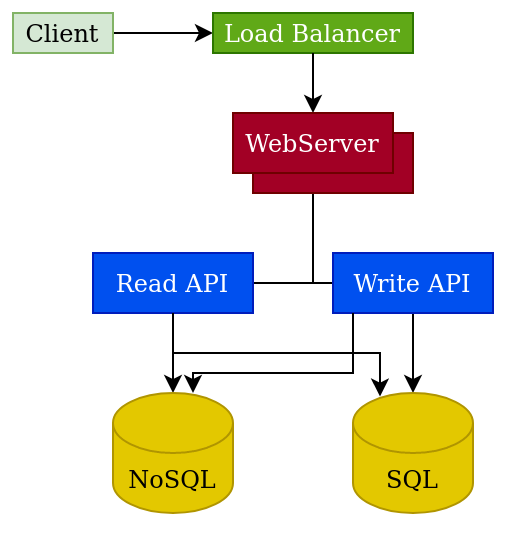

The diagram above was exported from draw.io. Its source (the exported page's mxGraphModel, read from the mxfile embedded in the PNG):
<mxGraphModel dx="458" dy="258" grid="1" gridSize="10" guides="1" tooltips="1" connect="1" arrows="1" fold="1" page="1" pageScale="1" pageWidth="850" pageHeight="1100" math="0" shadow="0">
  <root>
    <mxCell id="0" />
    <mxCell id="1" parent="0" />
    <mxCell id="jRNtpqQnwnaD-FoiCMRD-17" value="" style="edgeStyle=orthogonalEdgeStyle;rounded=0;orthogonalLoop=1;jettySize=auto;html=1;startArrow=classic;startFill=1;endArrow=none;endFill=0;" edge="1" parent="1" source="jRNtpqQnwnaD-FoiCMRD-1" target="jRNtpqQnwnaD-FoiCMRD-9">
      <mxGeometry relative="1" as="geometry" />
    </mxCell>
    <mxCell id="jRNtpqQnwnaD-FoiCMRD-1" value="&lt;div&gt;NoSQL&lt;/div&gt;" style="shape=cylinder3;whiteSpace=wrap;html=1;boundedLbl=1;backgroundOutline=1;size=15;fillColor=#e3c800;strokeColor=#B09500;fontColor=#000000;" vertex="1" parent="1">
      <mxGeometry x="280" y="220" width="60" height="60" as="geometry" />
    </mxCell>
    <mxCell id="jRNtpqQnwnaD-FoiCMRD-18" value="" style="edgeStyle=orthogonalEdgeStyle;rounded=0;orthogonalLoop=1;jettySize=auto;html=1;startArrow=classic;startFill=1;endArrow=none;endFill=0;" edge="1" parent="1" source="jRNtpqQnwnaD-FoiCMRD-2" target="jRNtpqQnwnaD-FoiCMRD-9">
      <mxGeometry relative="1" as="geometry" />
    </mxCell>
    <mxCell id="jRNtpqQnwnaD-FoiCMRD-2" value="&lt;div&gt;SQL&lt;/div&gt;" style="shape=cylinder3;whiteSpace=wrap;html=1;boundedLbl=1;backgroundOutline=1;size=15;fillColor=#e3c800;strokeColor=#B09500;fontColor=#000000;" vertex="1" parent="1">
      <mxGeometry x="400" y="220" width="60" height="60" as="geometry" />
    </mxCell>
    <mxCell id="jRNtpqQnwnaD-FoiCMRD-16" value="" style="edgeStyle=orthogonalEdgeStyle;rounded=0;orthogonalLoop=1;jettySize=auto;html=1;startArrow=classic;startFill=1;endArrow=none;endFill=0;" edge="1" parent="1" source="jRNtpqQnwnaD-FoiCMRD-3" target="jRNtpqQnwnaD-FoiCMRD-14">
      <mxGeometry relative="1" as="geometry" />
    </mxCell>
    <mxCell id="jRNtpqQnwnaD-FoiCMRD-3" value="&lt;div&gt;Load Balancer&lt;/div&gt;" style="rounded=0;whiteSpace=wrap;html=1;fillColor=#60a917;strokeColor=#2D7600;fontColor=#ffffff;" vertex="1" parent="1">
      <mxGeometry x="330" y="30" width="100" height="20" as="geometry" />
    </mxCell>
    <mxCell id="jRNtpqQnwnaD-FoiCMRD-4" value="" style="rounded=0;whiteSpace=wrap;html=1;fillColor=#a20025;strokeColor=#6F0000;fontColor=#ffffff;" vertex="1" parent="1">
      <mxGeometry x="350" y="90" width="80" height="30" as="geometry" />
    </mxCell>
    <mxCell id="jRNtpqQnwnaD-FoiCMRD-5" value="&lt;div&gt;Read API&lt;/div&gt;" style="rounded=0;whiteSpace=wrap;html=1;fillColor=#0050ef;strokeColor=#001DBC;fontColor=#ffffff;" vertex="1" parent="1">
      <mxGeometry x="270" y="150" width="80" height="30" as="geometry" />
    </mxCell>
    <mxCell id="jRNtpqQnwnaD-FoiCMRD-7" value="&lt;div&gt;Write API&lt;/div&gt;" style="rounded=0;whiteSpace=wrap;html=1;fillColor=#0050ef;strokeColor=#001DBC;fontColor=#ffffff;" vertex="1" parent="1">
      <mxGeometry x="390" y="150" width="80" height="30" as="geometry" />
    </mxCell>
    <mxCell id="jRNtpqQnwnaD-FoiCMRD-13" value="" style="edgeStyle=orthogonalEdgeStyle;rounded=0;orthogonalLoop=1;jettySize=auto;html=1;endArrow=none;endFill=0;startArrow=classic;startFill=1;" edge="1" parent="1" source="jRNtpqQnwnaD-FoiCMRD-9" target="jRNtpqQnwnaD-FoiCMRD-3">
      <mxGeometry relative="1" as="geometry" />
    </mxCell>
    <mxCell id="jRNtpqQnwnaD-FoiCMRD-9" value="&lt;div&gt;WebServer&lt;/div&gt;" style="rounded=0;whiteSpace=wrap;html=1;fillColor=#a20025;strokeColor=#6F0000;fontColor=#ffffff;" vertex="1" parent="1">
      <mxGeometry x="340" y="80" width="80" height="30" as="geometry" />
    </mxCell>
    <mxCell id="jRNtpqQnwnaD-FoiCMRD-14" value="&lt;div&gt;Client&lt;/div&gt;" style="rounded=0;whiteSpace=wrap;html=1;fillColor=#d5e8d4;strokeColor=#82b366;" vertex="1" parent="1">
      <mxGeometry x="230" y="30" width="50" height="20" as="geometry" />
    </mxCell>
    <mxCell id="jRNtpqQnwnaD-FoiCMRD-22" value="" style="edgeStyle=orthogonalEdgeStyle;rounded=0;orthogonalLoop=1;jettySize=auto;html=1;startArrow=classic;startFill=1;endArrow=none;endFill=0;exitX=0.225;exitY=0.03;exitDx=0;exitDy=0;exitPerimeter=0;" edge="1" parent="1" source="jRNtpqQnwnaD-FoiCMRD-2">
      <mxGeometry relative="1" as="geometry">
        <mxPoint x="380" y="210" as="sourcePoint" />
        <mxPoint x="310.0000000000001" y="180" as="targetPoint" />
        <Array as="points">
          <mxPoint x="414" y="200" />
          <mxPoint x="310" y="200" />
        </Array>
      </mxGeometry>
    </mxCell>
    <mxCell id="jRNtpqQnwnaD-FoiCMRD-23" value="" style="edgeStyle=orthogonalEdgeStyle;rounded=0;orthogonalLoop=1;jettySize=auto;html=1;startArrow=classic;startFill=1;endArrow=none;endFill=0;" edge="1" parent="1">
      <mxGeometry relative="1" as="geometry">
        <mxPoint x="320" y="220" as="sourcePoint" />
        <mxPoint x="400.0000000000001" y="180" as="targetPoint" />
        <Array as="points">
          <mxPoint x="320" y="210" />
          <mxPoint x="400" y="210" />
        </Array>
      </mxGeometry>
    </mxCell>
  </root>
</mxGraphModel>